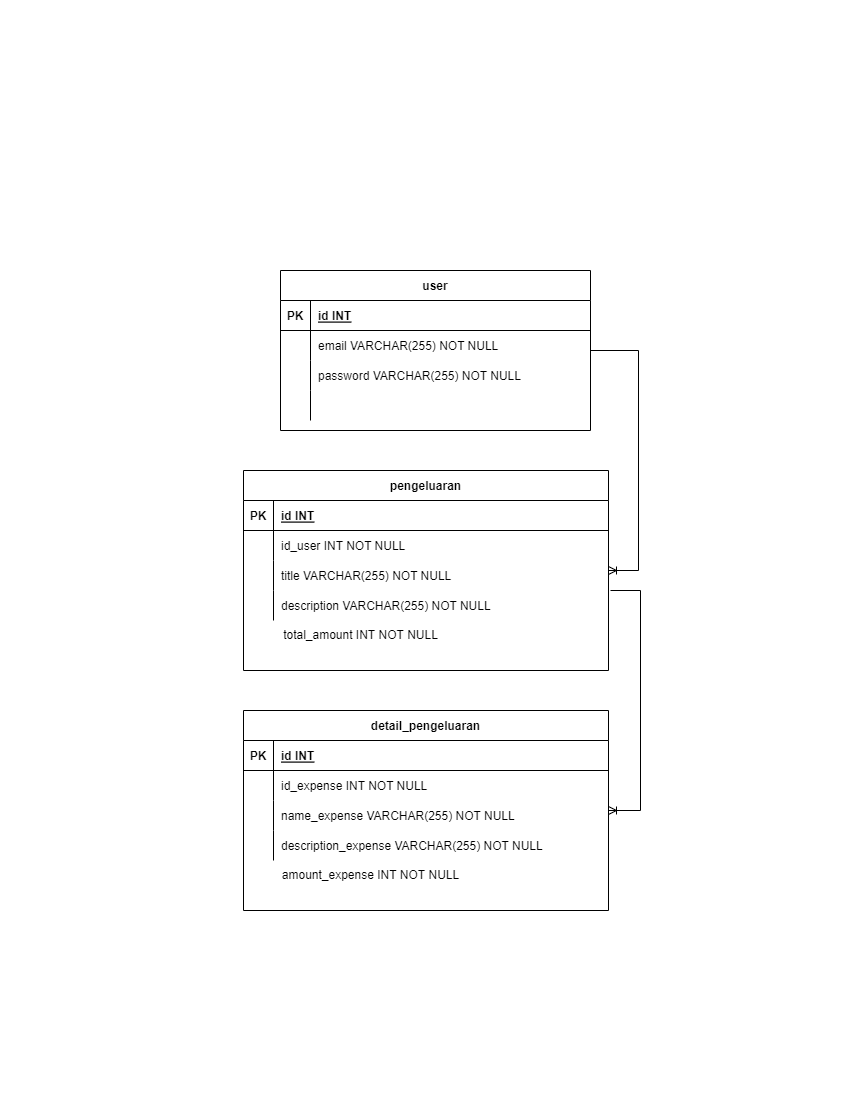

The diagram above was exported from draw.io. Its source (the exported page's mxGraphModel, read from the mxfile embedded in the PNG):
<mxGraphModel dx="1013" dy="555" grid="1" gridSize="10" guides="1" tooltips="1" connect="1" arrows="1" fold="1" page="1" pageScale="1" pageWidth="850" pageHeight="1100" math="0" shadow="0">
  <root>
    <mxCell id="0" />
    <mxCell id="1" parent="0" />
    <mxCell id="bvfEjkLBK0MzPALgsrAY-1" value="user" style="shape=table;startSize=30;container=1;collapsible=1;childLayout=tableLayout;fixedRows=1;rowLines=0;fontStyle=1;align=center;resizeLast=1;" parent="1" vertex="1">
      <mxGeometry x="280" y="270" width="310" height="160" as="geometry" />
    </mxCell>
    <mxCell id="bvfEjkLBK0MzPALgsrAY-2" value="" style="shape=tableRow;horizontal=0;startSize=0;swimlaneHead=0;swimlaneBody=0;fillColor=none;collapsible=0;dropTarget=0;points=[[0,0.5],[1,0.5]];portConstraint=eastwest;top=0;left=0;right=0;bottom=1;" parent="bvfEjkLBK0MzPALgsrAY-1" vertex="1">
      <mxGeometry y="30" width="310" height="30" as="geometry" />
    </mxCell>
    <mxCell id="bvfEjkLBK0MzPALgsrAY-3" value="PK" style="shape=partialRectangle;connectable=0;fillColor=none;top=0;left=0;bottom=0;right=0;fontStyle=1;overflow=hidden;" parent="bvfEjkLBK0MzPALgsrAY-2" vertex="1">
      <mxGeometry width="30" height="30" as="geometry">
        <mxRectangle width="30" height="30" as="alternateBounds" />
      </mxGeometry>
    </mxCell>
    <mxCell id="bvfEjkLBK0MzPALgsrAY-4" value="id INT" style="shape=partialRectangle;connectable=0;fillColor=none;top=0;left=0;bottom=0;right=0;align=left;spacingLeft=6;fontStyle=5;overflow=hidden;" parent="bvfEjkLBK0MzPALgsrAY-2" vertex="1">
      <mxGeometry x="30" width="280" height="30" as="geometry">
        <mxRectangle width="280" height="30" as="alternateBounds" />
      </mxGeometry>
    </mxCell>
    <mxCell id="bvfEjkLBK0MzPALgsrAY-5" value="" style="shape=tableRow;horizontal=0;startSize=0;swimlaneHead=0;swimlaneBody=0;fillColor=none;collapsible=0;dropTarget=0;points=[[0,0.5],[1,0.5]];portConstraint=eastwest;top=0;left=0;right=0;bottom=0;" parent="bvfEjkLBK0MzPALgsrAY-1" vertex="1">
      <mxGeometry y="60" width="310" height="30" as="geometry" />
    </mxCell>
    <mxCell id="bvfEjkLBK0MzPALgsrAY-6" value="" style="shape=partialRectangle;connectable=0;fillColor=none;top=0;left=0;bottom=0;right=0;editable=1;overflow=hidden;" parent="bvfEjkLBK0MzPALgsrAY-5" vertex="1">
      <mxGeometry width="30" height="30" as="geometry">
        <mxRectangle width="30" height="30" as="alternateBounds" />
      </mxGeometry>
    </mxCell>
    <mxCell id="bvfEjkLBK0MzPALgsrAY-7" value="email VARCHAR(255) NOT NULL" style="shape=partialRectangle;connectable=0;fillColor=none;top=0;left=0;bottom=0;right=0;align=left;spacingLeft=6;overflow=hidden;" parent="bvfEjkLBK0MzPALgsrAY-5" vertex="1">
      <mxGeometry x="30" width="280" height="30" as="geometry">
        <mxRectangle width="280" height="30" as="alternateBounds" />
      </mxGeometry>
    </mxCell>
    <mxCell id="bvfEjkLBK0MzPALgsrAY-8" value="" style="shape=tableRow;horizontal=0;startSize=0;swimlaneHead=0;swimlaneBody=0;fillColor=none;collapsible=0;dropTarget=0;points=[[0,0.5],[1,0.5]];portConstraint=eastwest;top=0;left=0;right=0;bottom=0;" parent="bvfEjkLBK0MzPALgsrAY-1" vertex="1">
      <mxGeometry y="90" width="310" height="30" as="geometry" />
    </mxCell>
    <mxCell id="bvfEjkLBK0MzPALgsrAY-9" value="" style="shape=partialRectangle;connectable=0;fillColor=none;top=0;left=0;bottom=0;right=0;editable=1;overflow=hidden;" parent="bvfEjkLBK0MzPALgsrAY-8" vertex="1">
      <mxGeometry width="30" height="30" as="geometry">
        <mxRectangle width="30" height="30" as="alternateBounds" />
      </mxGeometry>
    </mxCell>
    <mxCell id="bvfEjkLBK0MzPALgsrAY-10" value="password VARCHAR(255) NOT NULL" style="shape=partialRectangle;connectable=0;fillColor=none;top=0;left=0;bottom=0;right=0;align=left;spacingLeft=6;overflow=hidden;" parent="bvfEjkLBK0MzPALgsrAY-8" vertex="1">
      <mxGeometry x="30" width="280" height="30" as="geometry">
        <mxRectangle width="280" height="30" as="alternateBounds" />
      </mxGeometry>
    </mxCell>
    <mxCell id="bvfEjkLBK0MzPALgsrAY-11" value="" style="shape=tableRow;horizontal=0;startSize=0;swimlaneHead=0;swimlaneBody=0;fillColor=none;collapsible=0;dropTarget=0;points=[[0,0.5],[1,0.5]];portConstraint=eastwest;top=0;left=0;right=0;bottom=0;" parent="bvfEjkLBK0MzPALgsrAY-1" vertex="1">
      <mxGeometry y="120" width="310" height="30" as="geometry" />
    </mxCell>
    <mxCell id="bvfEjkLBK0MzPALgsrAY-12" value="" style="shape=partialRectangle;connectable=0;fillColor=none;top=0;left=0;bottom=0;right=0;editable=1;overflow=hidden;" parent="bvfEjkLBK0MzPALgsrAY-11" vertex="1">
      <mxGeometry width="30" height="30" as="geometry">
        <mxRectangle width="30" height="30" as="alternateBounds" />
      </mxGeometry>
    </mxCell>
    <mxCell id="bvfEjkLBK0MzPALgsrAY-13" value="" style="shape=partialRectangle;connectable=0;fillColor=none;top=0;left=0;bottom=0;right=0;align=left;spacingLeft=6;overflow=hidden;" parent="bvfEjkLBK0MzPALgsrAY-11" vertex="1">
      <mxGeometry x="30" width="280" height="30" as="geometry">
        <mxRectangle width="280" height="30" as="alternateBounds" />
      </mxGeometry>
    </mxCell>
    <mxCell id="hbE-MgXPeCApkEw79_SR-1" value="pengeluaran" style="shape=table;startSize=30;container=1;collapsible=1;childLayout=tableLayout;fixedRows=1;rowLines=0;fontStyle=1;align=center;resizeLast=1;" parent="1" vertex="1">
      <mxGeometry x="243" y="470" width="365" height="200" as="geometry" />
    </mxCell>
    <mxCell id="hbE-MgXPeCApkEw79_SR-2" value="" style="shape=tableRow;horizontal=0;startSize=0;swimlaneHead=0;swimlaneBody=0;fillColor=none;collapsible=0;dropTarget=0;points=[[0,0.5],[1,0.5]];portConstraint=eastwest;top=0;left=0;right=0;bottom=1;" parent="hbE-MgXPeCApkEw79_SR-1" vertex="1">
      <mxGeometry y="30" width="365" height="30" as="geometry" />
    </mxCell>
    <mxCell id="hbE-MgXPeCApkEw79_SR-3" value="PK" style="shape=partialRectangle;connectable=0;fillColor=none;top=0;left=0;bottom=0;right=0;fontStyle=1;overflow=hidden;" parent="hbE-MgXPeCApkEw79_SR-2" vertex="1">
      <mxGeometry width="30" height="30" as="geometry">
        <mxRectangle width="30" height="30" as="alternateBounds" />
      </mxGeometry>
    </mxCell>
    <mxCell id="hbE-MgXPeCApkEw79_SR-4" value="id INT" style="shape=partialRectangle;connectable=0;fillColor=none;top=0;left=0;bottom=0;right=0;align=left;spacingLeft=6;fontStyle=5;overflow=hidden;" parent="hbE-MgXPeCApkEw79_SR-2" vertex="1">
      <mxGeometry x="30" width="335" height="30" as="geometry">
        <mxRectangle width="335" height="30" as="alternateBounds" />
      </mxGeometry>
    </mxCell>
    <mxCell id="hbE-MgXPeCApkEw79_SR-5" value="" style="shape=tableRow;horizontal=0;startSize=0;swimlaneHead=0;swimlaneBody=0;fillColor=none;collapsible=0;dropTarget=0;points=[[0,0.5],[1,0.5]];portConstraint=eastwest;top=0;left=0;right=0;bottom=0;" parent="hbE-MgXPeCApkEw79_SR-1" vertex="1">
      <mxGeometry y="60" width="365" height="30" as="geometry" />
    </mxCell>
    <mxCell id="hbE-MgXPeCApkEw79_SR-6" value="" style="shape=partialRectangle;connectable=0;fillColor=none;top=0;left=0;bottom=0;right=0;editable=1;overflow=hidden;" parent="hbE-MgXPeCApkEw79_SR-5" vertex="1">
      <mxGeometry width="30" height="30" as="geometry">
        <mxRectangle width="30" height="30" as="alternateBounds" />
      </mxGeometry>
    </mxCell>
    <mxCell id="hbE-MgXPeCApkEw79_SR-7" value="id_user INT NOT NULL" style="shape=partialRectangle;connectable=0;fillColor=none;top=0;left=0;bottom=0;right=0;align=left;spacingLeft=6;overflow=hidden;" parent="hbE-MgXPeCApkEw79_SR-5" vertex="1">
      <mxGeometry x="30" width="335" height="30" as="geometry">
        <mxRectangle width="335" height="30" as="alternateBounds" />
      </mxGeometry>
    </mxCell>
    <mxCell id="hbE-MgXPeCApkEw79_SR-8" value="" style="shape=tableRow;horizontal=0;startSize=0;swimlaneHead=0;swimlaneBody=0;fillColor=none;collapsible=0;dropTarget=0;points=[[0,0.5],[1,0.5]];portConstraint=eastwest;top=0;left=0;right=0;bottom=0;" parent="hbE-MgXPeCApkEw79_SR-1" vertex="1">
      <mxGeometry y="90" width="365" height="30" as="geometry" />
    </mxCell>
    <mxCell id="hbE-MgXPeCApkEw79_SR-9" value="" style="shape=partialRectangle;connectable=0;fillColor=none;top=0;left=0;bottom=0;right=0;editable=1;overflow=hidden;" parent="hbE-MgXPeCApkEw79_SR-8" vertex="1">
      <mxGeometry width="30" height="30" as="geometry">
        <mxRectangle width="30" height="30" as="alternateBounds" />
      </mxGeometry>
    </mxCell>
    <mxCell id="hbE-MgXPeCApkEw79_SR-10" value="title VARCHAR(255) NOT NULL" style="shape=partialRectangle;connectable=0;fillColor=none;top=0;left=0;bottom=0;right=0;align=left;spacingLeft=6;overflow=hidden;" parent="hbE-MgXPeCApkEw79_SR-8" vertex="1">
      <mxGeometry x="30" width="335" height="30" as="geometry">
        <mxRectangle width="335" height="30" as="alternateBounds" />
      </mxGeometry>
    </mxCell>
    <mxCell id="hbE-MgXPeCApkEw79_SR-11" value="" style="shape=tableRow;horizontal=0;startSize=0;swimlaneHead=0;swimlaneBody=0;fillColor=none;collapsible=0;dropTarget=0;points=[[0,0.5],[1,0.5]];portConstraint=eastwest;top=0;left=0;right=0;bottom=0;" parent="hbE-MgXPeCApkEw79_SR-1" vertex="1">
      <mxGeometry y="120" width="365" height="30" as="geometry" />
    </mxCell>
    <mxCell id="hbE-MgXPeCApkEw79_SR-12" value="" style="shape=partialRectangle;connectable=0;fillColor=none;top=0;left=0;bottom=0;right=0;editable=1;overflow=hidden;" parent="hbE-MgXPeCApkEw79_SR-11" vertex="1">
      <mxGeometry width="30" height="30" as="geometry">
        <mxRectangle width="30" height="30" as="alternateBounds" />
      </mxGeometry>
    </mxCell>
    <mxCell id="hbE-MgXPeCApkEw79_SR-13" value="description VARCHAR(255) NOT NULL" style="shape=partialRectangle;connectable=0;fillColor=none;top=0;left=0;bottom=0;right=0;align=left;spacingLeft=6;overflow=hidden;" parent="hbE-MgXPeCApkEw79_SR-11" vertex="1">
      <mxGeometry x="30" width="335" height="30" as="geometry">
        <mxRectangle width="335" height="30" as="alternateBounds" />
      </mxGeometry>
    </mxCell>
    <mxCell id="hbE-MgXPeCApkEw79_SR-14" value="detail_pengeluaran" style="shape=table;startSize=30;container=1;collapsible=1;childLayout=tableLayout;fixedRows=1;rowLines=0;fontStyle=1;align=center;resizeLast=1;" parent="1" vertex="1">
      <mxGeometry x="243" y="710" width="365" height="200" as="geometry" />
    </mxCell>
    <mxCell id="hbE-MgXPeCApkEw79_SR-15" value="" style="shape=tableRow;horizontal=0;startSize=0;swimlaneHead=0;swimlaneBody=0;fillColor=none;collapsible=0;dropTarget=0;points=[[0,0.5],[1,0.5]];portConstraint=eastwest;top=0;left=0;right=0;bottom=1;" parent="hbE-MgXPeCApkEw79_SR-14" vertex="1">
      <mxGeometry y="30" width="365" height="30" as="geometry" />
    </mxCell>
    <mxCell id="hbE-MgXPeCApkEw79_SR-16" value="PK" style="shape=partialRectangle;connectable=0;fillColor=none;top=0;left=0;bottom=0;right=0;fontStyle=1;overflow=hidden;" parent="hbE-MgXPeCApkEw79_SR-15" vertex="1">
      <mxGeometry width="30" height="30" as="geometry">
        <mxRectangle width="30" height="30" as="alternateBounds" />
      </mxGeometry>
    </mxCell>
    <mxCell id="hbE-MgXPeCApkEw79_SR-17" value="id INT" style="shape=partialRectangle;connectable=0;fillColor=none;top=0;left=0;bottom=0;right=0;align=left;spacingLeft=6;fontStyle=5;overflow=hidden;" parent="hbE-MgXPeCApkEw79_SR-15" vertex="1">
      <mxGeometry x="30" width="335" height="30" as="geometry">
        <mxRectangle width="335" height="30" as="alternateBounds" />
      </mxGeometry>
    </mxCell>
    <mxCell id="hbE-MgXPeCApkEw79_SR-18" value="" style="shape=tableRow;horizontal=0;startSize=0;swimlaneHead=0;swimlaneBody=0;fillColor=none;collapsible=0;dropTarget=0;points=[[0,0.5],[1,0.5]];portConstraint=eastwest;top=0;left=0;right=0;bottom=0;" parent="hbE-MgXPeCApkEw79_SR-14" vertex="1">
      <mxGeometry y="60" width="365" height="30" as="geometry" />
    </mxCell>
    <mxCell id="hbE-MgXPeCApkEw79_SR-19" value="" style="shape=partialRectangle;connectable=0;fillColor=none;top=0;left=0;bottom=0;right=0;editable=1;overflow=hidden;" parent="hbE-MgXPeCApkEw79_SR-18" vertex="1">
      <mxGeometry width="30" height="30" as="geometry">
        <mxRectangle width="30" height="30" as="alternateBounds" />
      </mxGeometry>
    </mxCell>
    <mxCell id="hbE-MgXPeCApkEw79_SR-20" value="id_expense INT NOT NULL" style="shape=partialRectangle;connectable=0;fillColor=none;top=0;left=0;bottom=0;right=0;align=left;spacingLeft=6;overflow=hidden;" parent="hbE-MgXPeCApkEw79_SR-18" vertex="1">
      <mxGeometry x="30" width="335" height="30" as="geometry">
        <mxRectangle width="335" height="30" as="alternateBounds" />
      </mxGeometry>
    </mxCell>
    <mxCell id="hbE-MgXPeCApkEw79_SR-21" value="" style="shape=tableRow;horizontal=0;startSize=0;swimlaneHead=0;swimlaneBody=0;fillColor=none;collapsible=0;dropTarget=0;points=[[0,0.5],[1,0.5]];portConstraint=eastwest;top=0;left=0;right=0;bottom=0;" parent="hbE-MgXPeCApkEw79_SR-14" vertex="1">
      <mxGeometry y="90" width="365" height="30" as="geometry" />
    </mxCell>
    <mxCell id="hbE-MgXPeCApkEw79_SR-22" value="" style="shape=partialRectangle;connectable=0;fillColor=none;top=0;left=0;bottom=0;right=0;editable=1;overflow=hidden;" parent="hbE-MgXPeCApkEw79_SR-21" vertex="1">
      <mxGeometry width="30" height="30" as="geometry">
        <mxRectangle width="30" height="30" as="alternateBounds" />
      </mxGeometry>
    </mxCell>
    <mxCell id="hbE-MgXPeCApkEw79_SR-23" value="name_expense VARCHAR(255) NOT NULL" style="shape=partialRectangle;connectable=0;fillColor=none;top=0;left=0;bottom=0;right=0;align=left;spacingLeft=6;overflow=hidden;" parent="hbE-MgXPeCApkEw79_SR-21" vertex="1">
      <mxGeometry x="30" width="335" height="30" as="geometry">
        <mxRectangle width="335" height="30" as="alternateBounds" />
      </mxGeometry>
    </mxCell>
    <mxCell id="hbE-MgXPeCApkEw79_SR-24" value="" style="shape=tableRow;horizontal=0;startSize=0;swimlaneHead=0;swimlaneBody=0;fillColor=none;collapsible=0;dropTarget=0;points=[[0,0.5],[1,0.5]];portConstraint=eastwest;top=0;left=0;right=0;bottom=0;" parent="hbE-MgXPeCApkEw79_SR-14" vertex="1">
      <mxGeometry y="120" width="365" height="30" as="geometry" />
    </mxCell>
    <mxCell id="hbE-MgXPeCApkEw79_SR-25" value="" style="shape=partialRectangle;connectable=0;fillColor=none;top=0;left=0;bottom=0;right=0;editable=1;overflow=hidden;" parent="hbE-MgXPeCApkEw79_SR-24" vertex="1">
      <mxGeometry width="30" height="30" as="geometry">
        <mxRectangle width="30" height="30" as="alternateBounds" />
      </mxGeometry>
    </mxCell>
    <mxCell id="hbE-MgXPeCApkEw79_SR-26" value="description_expense VARCHAR(255) NOT NULL" style="shape=partialRectangle;connectable=0;fillColor=none;top=0;left=0;bottom=0;right=0;align=left;spacingLeft=6;overflow=hidden;" parent="hbE-MgXPeCApkEw79_SR-24" vertex="1">
      <mxGeometry x="30" width="335" height="30" as="geometry">
        <mxRectangle width="335" height="30" as="alternateBounds" />
      </mxGeometry>
    </mxCell>
    <mxCell id="hbE-MgXPeCApkEw79_SR-27" value="total_amount INT NOT NULL" style="text;html=1;align=center;verticalAlign=middle;resizable=0;points=[];autosize=1;strokeColor=none;fillColor=none;" parent="1" vertex="1">
      <mxGeometry x="270" y="620" width="180" height="30" as="geometry" />
    </mxCell>
    <mxCell id="hbE-MgXPeCApkEw79_SR-28" value="amount_expense INT NOT NULL" style="text;html=1;align=center;verticalAlign=middle;resizable=0;points=[];autosize=1;strokeColor=none;fillColor=none;" parent="1" vertex="1">
      <mxGeometry x="270" y="860" width="200" height="30" as="geometry" />
    </mxCell>
    <mxCell id="hbE-MgXPeCApkEw79_SR-29" value="" style="edgeStyle=entityRelationEdgeStyle;fontSize=12;html=1;endArrow=ERoneToMany;rounded=0;" parent="1" source="bvfEjkLBK0MzPALgsrAY-1" target="hbE-MgXPeCApkEw79_SR-1" edge="1">
      <mxGeometry width="100" height="100" relative="1" as="geometry">
        <mxPoint x="590" y="310" as="sourcePoint" />
        <mxPoint x="690" y="210" as="targetPoint" />
      </mxGeometry>
    </mxCell>
    <mxCell id="hbE-MgXPeCApkEw79_SR-30" value="" style="edgeStyle=entityRelationEdgeStyle;fontSize=12;html=1;endArrow=ERoneToMany;rounded=0;" parent="1" target="hbE-MgXPeCApkEw79_SR-14" edge="1">
      <mxGeometry width="100" height="100" relative="1" as="geometry">
        <mxPoint x="610" y="590" as="sourcePoint" />
        <mxPoint x="730" y="550" as="targetPoint" />
      </mxGeometry>
    </mxCell>
  </root>
</mxGraphModel>